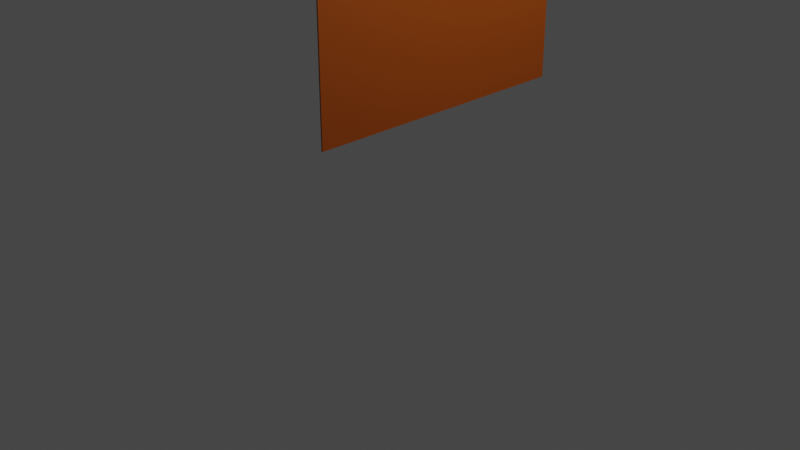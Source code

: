 # Source: Paper.blend  (saved by Blender 3.0.42; exported with 4.5.12 LTS)
import bpy
from mathutils import Matrix  # noqa: F401  (used for matrix-valued properties, if any)

bpy.ops.wm.read_factory_settings(use_empty=True)
scene = bpy.context.scene
scene.name = 'Scene'

# ---- collections
col_collection = bpy.data.collections.new('Collection'); scene.collection.children.link(col_collection)

# ---- materials (node trees are filled in below, after node groups)
mat_material = bpy.data.materials.new('Material')
mat_material.alpha_threshold = 0.0
mat_material.use_transparent_shadow = False
mat_material.line_color = (0.0, 0.0, 0.0, 1.0)
mat_black = bpy.data.materials.new('Black')
mat_black.use_transparent_shadow = False

# ---- material node trees
mat_material.use_nodes = True; mat_material.node_tree.nodes.clear()
_N = mat_material.node_tree.nodes; _L = mat_material.node_tree.links
n0 = _N.new('ShaderNodeOutputMaterial'); n0.name = 'Material Output'; n0.location = (300, 300)
n1 = _N.new('ShaderNodeBsdfPrincipled'); n1.name = 'Principled BSDF'; n1.location = (10, 300)
n1.distribution = 'GGX'
n1.subsurface_method = 'RANDOM_WALK_SKIN'
n1.inputs[0].default_value = (0.2202, 0.04214, 0.0, 1.0)
n1.inputs[2].default_value = 0.4
n1.inputs[3].default_value = 1.45
n1.inputs[27].default_value = (0.0, 0.0, 0.0, 1.0)
n1.inputs[28].default_value = 1.0
_L.new(n1.outputs[0], n0.inputs[0])
n0.is_active_output = True

# ---- world
world_world = bpy.data.worlds.new('World'); scene.world = world_world
world_world.use_nodes = True; world_world.node_tree.nodes.clear()
_N = world_world.node_tree.nodes; _L = world_world.node_tree.links
n0 = _N.new('ShaderNodeOutputWorld'); n0.name = 'World Output'; n0.location = (300, 300)
n1 = _N.new('ShaderNodeBackground'); n1.name = 'Background'; n1.location = (10, 300)
n1.inputs[0].default_value = (0.05088, 0.05088, 0.05088, 1.0)
_L.new(n1.outputs[0], n0.inputs[0])
n0.is_active_output = True
world_world.color = (0.05088, 0.05088, 0.05088)
world_world.use_sun_shadow = False
world_world.sun_shadow_jitter_overblur = 0.0

# ---- cameras
cam_camera = bpy.data.cameras.new('Camera')
cam_camera.clip_end = 100.0
cam_camera.ortho_scale = 7.314

# ---- lights
light_light = bpy.data.lights.new('Light', 'POINT')
light_light.transmission_factor = 0.0
light_light.energy = 1000.0
light_light.shadow_soft_size = 0.1
light_light.shadow_maximum_resolution = 0.006
light_light.use_absolute_resolution = True

# ---- meshes
me_cube = bpy.data.meshes.new('Cube')
me_cube.from_pydata([(1.0, 1.0, 1.0), (1.0, 1.0, -1.0), (1.0, -1.0, 1.0), (1.0, -1.0, -1.0), (-1.0, 1.0, 1.0), (-1.0, 1.0, -1.0), (-1.0, -1.0, 1.0), (-1.0, -1.0, -1.0)], [], [(0, 4, 6, 2), (3, 2, 6, 7), (7, 6, 4, 5), (5, 1, 3, 7), (1, 0, 2, 3), (5, 4, 0, 1)])
_uv = me_cube.uv_layers.new(name='UVMap')
_uv.uv.foreach_set('vector', [0.625, 0.5, 0.875, 0.5, 0.875, 0.75, 0.625, 0.75, 0.375, 0.75, 0.625, 0.75, 0.625, 1.0, 0.375, 1.0, 0.375, 0.0, 0.625, 0.0, 0.625, 0.25, 0.375, 0.25, 0.125, 0.5, 0.375, 0.5, 0.375, 0.75, 0.125, 0.75, 0.375, 0.5, 0.625, 0.5, 0.625, 0.75, 0.375, 0.75, 0.375, 0.25, 0.625, 0.25, 0.625, 0.5, 0.375, 0.5])
me_cube.materials.append(mat_material)
me_cube.use_remesh_preserve_volume = False
me_cube.use_remesh_preserve_attributes = False
me_cube.use_mirror_vertex_groups = False
me_cube.update()

# ---- objects
ob_cube = bpy.data.objects.new('Cube', me_cube)
ob_light = bpy.data.objects.new('Light', light_light)
ob_camera = bpy.data.objects.new('Camera', cam_camera)
ob_gpencil = bpy.data.objects.new('GPencil', None)

# ---- transforms, parenting, visibility, modifiers, constraints
ob_cube.location = (0.569, 0.0, 3.266)
ob_cube.scale = (0.0071, -1.434, 1.95)
ob_cube.lock_rotations_4d = False
ob_cube.empty_display_type = 'ARROWS'
ob_cube.lineart.crease_threshold = 0.0
ob_light.location = (4.076, 1.005, 5.904)
ob_light.rotation_euler = (0.6503, 0.05522, 1.866)
ob_light.lock_rotations_4d = False
ob_light.empty_display_type = 'ARROWS'
ob_light.color = (0.0, 0.0, 0.0, 0.0)
ob_light.lineart.crease_threshold = 0.0
ob_camera.location = (7.359, -6.926, 4.958)
ob_camera.rotation_euler = (1.109, 0.0, 0.8149)
ob_camera.lock_rotations_4d = False
ob_camera.empty_display_type = 'ARROWS'
ob_camera.color = (0.0, 0.0, 0.0, 0.0)
ob_camera.display_type = 'WIRE'
ob_camera.lineart.crease_threshold = 0.0
ob_gpencil.location = (0.0, 0.0, 0.0)
ob_gpencil.empty_image_offset = (0.0, 0.0)
ob_gpencil.color = (0.0, 0.0, 0.0, 1.0)
ob_gpencil.use_grease_pencil_lights = True

# ---- collection membership
col_collection.objects.link(ob_cube)
col_collection.objects.link(ob_light)
col_collection.objects.link(ob_camera)
col_collection.objects.link(ob_gpencil)

# ---- scene / render settings (as saved in the file)
scene.camera = ob_camera
scene.frame_start = 1; scene.frame_end = 250; scene.frame_set(1)
scene.render.engine = 'BLENDER_EEVEE_NEXT'
scene.cycles.sampling_pattern = 'TABULATED_SOBOL'
scene.cycles.use_light_tree = False
scene.view_settings.view_transform = 'Filmic'
bpy.context.view_layer.update()
